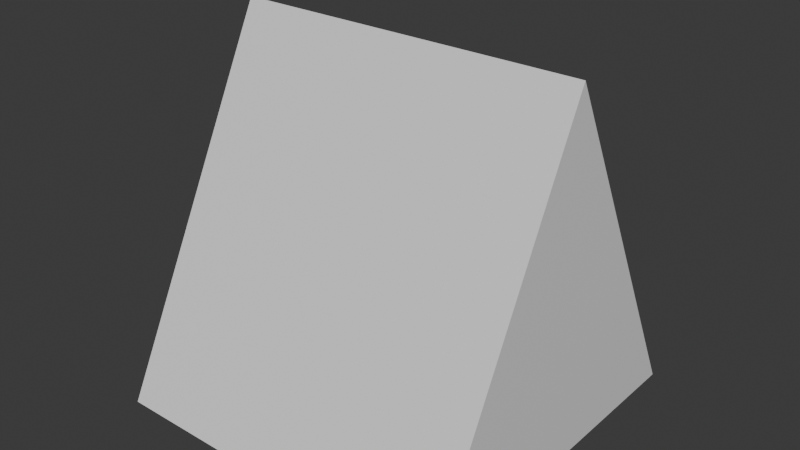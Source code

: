# Source: Triangular_Prism.blend  (saved by Blender 4.0.36; exported with 4.5.12 LTS)
import bpy
from mathutils import Matrix  # noqa: F401  (used for matrix-valued properties, if any)

bpy.ops.wm.read_factory_settings(use_empty=True)
scene = bpy.context.scene
scene.name = 'Scene'

# ---- collections
col_collection = bpy.data.collections.new('Collection'); scene.collection.children.link(col_collection)

# ---- materials (node trees are filled in below, after node groups)
mat_material = bpy.data.materials.new('Material')
mat_material.alpha_threshold = 0.0
mat_material.use_transparent_shadow = False
mat_material.roughness = 0.5
mat_material.line_color = (0.0, 0.0, 0.0, 1.0)

# ---- material node trees
mat_material.use_nodes = True; mat_material.node_tree.nodes.clear()
_N = mat_material.node_tree.nodes; _L = mat_material.node_tree.links
n0 = _N.new('ShaderNodeOutputMaterial'); n0.name = 'Material Output'; n0.location = (300, 300)
n1 = _N.new('ShaderNodeBsdfPrincipled'); n1.name = 'Principled BSDF'; n1.location = (10, 300)
n1.inputs[3].default_value = 1.45
_L.new(n1.outputs[0], n0.inputs[0])
n0.is_active_output = True

# ---- world
world_world = bpy.data.worlds.new('World'); scene.world = world_world
world_world.use_nodes = True; world_world.node_tree.nodes.clear()
_N = world_world.node_tree.nodes; _L = world_world.node_tree.links
n0 = _N.new('ShaderNodeOutputWorld'); n0.name = 'World Output'; n0.location = (300, 300)
n1 = _N.new('ShaderNodeBackground'); n1.name = 'Background'; n1.location = (10, 300)
n1.inputs[0].default_value = (0.05088, 0.05088, 0.05088, 1.0)
_L.new(n1.outputs[0], n0.inputs[0])
n0.is_active_output = True
world_world.color = (0.05088, 0.05088, 0.05088)
world_world.use_sun_shadow = False
world_world.sun_shadow_jitter_overblur = 0.0

# ---- meshes
me_cube = bpy.data.meshes.new('Cube')
me_cube.from_pydata([(1.0, 0.0, 2.0), (1.0, 1.0, 0.0), (1.0, 0.0, 2.0), (1.0, -1.0, 0.0), (-1.0, 0.0, 2.0), (-1.0, 1.0, 0.0), (-1.0, 0.0, 2.0), (-1.0, -1.0, 0.0)], [], [(0, 4, 6, 2), (3, 2, 6, 7), (7, 6, 4, 5), (5, 1, 3, 7), (1, 0, 2, 3), (5, 4, 0, 1)])
_uv = me_cube.uv_layers.new(name='UVMap')
_uv.uv.foreach_set('vector', [0.625, 0.5, 0.875, 0.5, 0.875, 0.75, 0.625, 0.75, 0.375, 0.75, 0.625, 0.75, 0.625, 1.0, 0.375, 1.0, 0.375, 0.0, 0.625, 0.0, 0.625, 0.25, 0.375, 0.25, 0.125, 0.5, 0.375, 0.5, 0.375, 0.75, 0.125, 0.75, 0.375, 0.5, 0.625, 0.5, 0.625, 0.75, 0.375, 0.75, 0.375, 0.25, 0.625, 0.25, 0.625, 0.5, 0.375, 0.5])
me_cube.materials.append(mat_material)
me_cube.use_mirror_vertex_groups = False
me_cube.update()

# ---- objects
ob_cube = bpy.data.objects.new('Cube', me_cube)

# ---- transforms, parenting, visibility, modifiers, constraints
ob_cube.location = (0.0, 0.0, 0.0)
ob_cube.lock_rotations_4d = False
ob_cube.empty_display_type = 'ARROWS'
ob_cube.lineart.crease_threshold = 0.0

# ---- collection membership
col_collection.objects.link(ob_cube)

# ---- scene / render settings (as saved in the file)
scene.frame_start = 1; scene.frame_end = 250; scene.frame_set(1)
scene.render.engine = 'BLENDER_EEVEE_NEXT'
scene.cycles.sampling_pattern = 'TABULATED_SOBOL'
bpy.context.view_layer.update()

# ---- added for rendering (the .blend has no active camera and no usable light): camera, sun
cam_auto = bpy.data.cameras.new('AutoCamera')
cam_auto.lens = 50.0
cam_auto.sensor_width = 36.0
cam_auto.clip_end = 1000.0
ob_auto_camera = bpy.data.objects.new('AutoCamera', cam_auto)
scene.collection.objects.link(ob_auto_camera)
ob_auto_camera.location = (3.20507, -3.84609, 3.56406)
ob_auto_camera.rotation_euler = (1.09748, -7.21219e-08, 0.694738)
scene.camera = ob_auto_camera
light_auto_sun = bpy.data.lights.new('AutoSun', 'SUN')
light_auto_sun.energy = 3.0
light_auto_sun.angle = 0.0523599
ob_auto_sun = bpy.data.objects.new('AutoSun', light_auto_sun)
scene.collection.objects.link(ob_auto_sun)
ob_auto_sun.rotation_euler = (0.872665, 0.174533, 0.523599)
bpy.context.view_layer.update()
